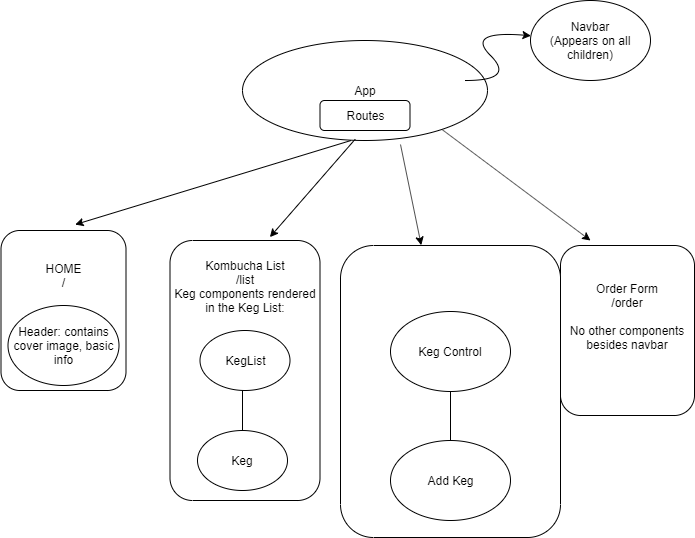

The diagram above was exported from draw.io. Its source (the exported page's mxGraphModel, read from the mxfile embedded in the PNG):
<mxGraphModel dx="768" dy="406" grid="1" gridSize="10" guides="1" tooltips="1" connect="1" arrows="1" fold="1" page="1" pageScale="1" pageWidth="850" pageHeight="1100" math="0" shadow="0">
  <root>
    <mxCell id="0" />
    <mxCell id="1" parent="0" />
    <mxCell id="Czp1ymgo7mAGf5Zzbqou-1" value="App&lt;br&gt;" style="ellipse;whiteSpace=wrap;html=1;" parent="1" vertex="1">
      <mxGeometry x="302" y="60" width="245" height="100" as="geometry" />
    </mxCell>
    <mxCell id="Czp1ymgo7mAGf5Zzbqou-2" value="Routes" style="rounded=1;whiteSpace=wrap;html=1;" parent="1" vertex="1">
      <mxGeometry x="379.5" y="120" width="90" height="30" as="geometry" />
    </mxCell>
    <mxCell id="Czp1ymgo7mAGf5Zzbqou-4" value="" style="curved=1;endArrow=classic;html=1;" parent="1" target="Czp1ymgo7mAGf5Zzbqou-5" edge="1">
      <mxGeometry width="50" height="50" relative="1" as="geometry">
        <mxPoint x="525" y="100" as="sourcePoint" />
        <mxPoint x="575" y="50" as="targetPoint" />
        <Array as="points">
          <mxPoint x="575" y="100" />
          <mxPoint x="525" y="50" />
        </Array>
      </mxGeometry>
    </mxCell>
    <mxCell id="Czp1ymgo7mAGf5Zzbqou-5" value="Navbar&lt;br&gt;(Appears on all children)" style="ellipse;whiteSpace=wrap;html=1;" parent="1" vertex="1">
      <mxGeometry x="590" y="20" width="120" height="80" as="geometry" />
    </mxCell>
    <mxCell id="Czp1ymgo7mAGf5Zzbqou-6" value="HOME&lt;br&gt;/&lt;br&gt;&lt;br&gt;&lt;br&gt;&lt;br&gt;&lt;br&gt;&lt;br&gt;" style="rounded=1;whiteSpace=wrap;html=1;direction=south;" parent="1" vertex="1">
      <mxGeometry x="60.5" y="250" width="125" height="160" as="geometry" />
    </mxCell>
    <mxCell id="Czp1ymgo7mAGf5Zzbqou-9" value="" style="endArrow=classic;html=1;entryX=-0.037;entryY=0.407;entryDx=0;entryDy=0;entryPerimeter=0;" parent="1" edge="1" target="Czp1ymgo7mAGf5Zzbqou-6">
      <mxGeometry width="50" height="50" relative="1" as="geometry">
        <mxPoint x="410.5" y="160" as="sourcePoint" />
        <mxPoint x="410" y="230" as="targetPoint" />
      </mxGeometry>
    </mxCell>
    <mxCell id="Czp1ymgo7mAGf5Zzbqou-10" value="Kombucha List&lt;br&gt;/list&lt;br&gt;Keg components rendered in the Keg List:&lt;br&gt;&lt;br&gt;&lt;br&gt;&lt;br&gt;&lt;br&gt;&lt;br&gt;&lt;br&gt;&lt;br&gt;&lt;br&gt;&lt;br&gt;&lt;br&gt;&lt;br&gt;&lt;br&gt;" style="rounded=1;whiteSpace=wrap;html=1;direction=south;" parent="1" vertex="1">
      <mxGeometry x="229.5" y="260" width="150" height="260" as="geometry" />
    </mxCell>
    <mxCell id="Czp1ymgo7mAGf5Zzbqou-12" value="Order Form&lt;br&gt;/order&lt;br&gt;&lt;br&gt;No other components besides navbar&lt;br&gt;&lt;br&gt;&lt;br&gt;" style="rounded=1;whiteSpace=wrap;html=1;direction=south;" parent="1" vertex="1">
      <mxGeometry x="620" y="265" width="134" height="170" as="geometry" />
    </mxCell>
    <mxCell id="Czp1ymgo7mAGf5Zzbqou-13" value="KegList" style="ellipse;whiteSpace=wrap;html=1;" parent="1" vertex="1">
      <mxGeometry x="259.5" y="350" width="90" height="60" as="geometry" />
    </mxCell>
    <mxCell id="Czp1ymgo7mAGf5Zzbqou-15" value="" style="endArrow=classic;html=1;" parent="1" edge="1">
      <mxGeometry width="50" height="50" relative="1" as="geometry">
        <mxPoint x="302" y="410" as="sourcePoint" />
        <mxPoint x="302" y="460" as="targetPoint" />
      </mxGeometry>
    </mxCell>
    <mxCell id="Czp1ymgo7mAGf5Zzbqou-16" value="Keg" style="ellipse;whiteSpace=wrap;html=1;" parent="1" vertex="1">
      <mxGeometry x="257" y="450" width="90" height="60" as="geometry" />
    </mxCell>
    <mxCell id="Czp1ymgo7mAGf5Zzbqou-18" value="Header: contains cover image, basic info" style="ellipse;whiteSpace=wrap;html=1;" parent="1" vertex="1">
      <mxGeometry x="67.5" y="325" width="111" height="80" as="geometry" />
    </mxCell>
    <mxCell id="RQoBnOYgLt-i5eNL_Hvy-1" value="" style="endArrow=classic;html=1;entryX=-0.013;entryY=0.334;entryDx=0;entryDy=0;entryPerimeter=0;exitX=0.46;exitY=0.987;exitDx=0;exitDy=0;exitPerimeter=0;" edge="1" parent="1" source="Czp1ymgo7mAGf5Zzbqou-1" target="Czp1ymgo7mAGf5Zzbqou-10">
      <mxGeometry width="50" height="50" relative="1" as="geometry">
        <mxPoint x="410" y="170" as="sourcePoint" />
        <mxPoint x="429.5" y="160" as="targetPoint" />
      </mxGeometry>
    </mxCell>
    <mxCell id="RQoBnOYgLt-i5eNL_Hvy-2" value="" style="endArrow=classic;html=1;exitX=0.816;exitY=0.893;exitDx=0;exitDy=0;exitPerimeter=0;" edge="1" parent="1" source="Czp1ymgo7mAGf5Zzbqou-1">
      <mxGeometry width="50" height="50" relative="1" as="geometry">
        <mxPoint x="510" y="160" as="sourcePoint" />
        <mxPoint x="650" y="260" as="targetPoint" />
      </mxGeometry>
    </mxCell>
    <mxCell id="RQoBnOYgLt-i5eNL_Hvy-3" value="" style="rounded=1;whiteSpace=wrap;html=1;direction=south;" vertex="1" parent="1">
      <mxGeometry x="400" y="265" width="220" height="292" as="geometry" />
    </mxCell>
    <mxCell id="RQoBnOYgLt-i5eNL_Hvy-4" value="Add Keg" style="ellipse;whiteSpace=wrap;html=1;" vertex="1" parent="1">
      <mxGeometry x="450" y="460" width="120" height="80" as="geometry" />
    </mxCell>
    <mxCell id="RQoBnOYgLt-i5eNL_Hvy-9" value="Keg Control" style="ellipse;whiteSpace=wrap;html=1;" vertex="1" parent="1">
      <mxGeometry x="450" y="331" width="120" height="80" as="geometry" />
    </mxCell>
    <mxCell id="RQoBnOYgLt-i5eNL_Hvy-10" value="" style="endArrow=none;html=1;exitX=0.5;exitY=0;exitDx=0;exitDy=0;entryX=0.5;entryY=1;entryDx=0;entryDy=0;" edge="1" parent="1" source="RQoBnOYgLt-i5eNL_Hvy-4" target="RQoBnOYgLt-i5eNL_Hvy-9">
      <mxGeometry width="50" height="50" relative="1" as="geometry">
        <mxPoint x="469.5" y="461" as="sourcePoint" />
        <mxPoint x="519.5" y="411" as="targetPoint" />
      </mxGeometry>
    </mxCell>
    <mxCell id="RQoBnOYgLt-i5eNL_Hvy-11" value="" style="endArrow=classic;html=1;entryX=-0.001;entryY=0.633;entryDx=0;entryDy=0;entryPerimeter=0;" edge="1" parent="1" target="RQoBnOYgLt-i5eNL_Hvy-3">
      <mxGeometry width="50" height="50" relative="1" as="geometry">
        <mxPoint x="460" y="164" as="sourcePoint" />
        <mxPoint x="510" y="114" as="targetPoint" />
      </mxGeometry>
    </mxCell>
  </root>
</mxGraphModel>